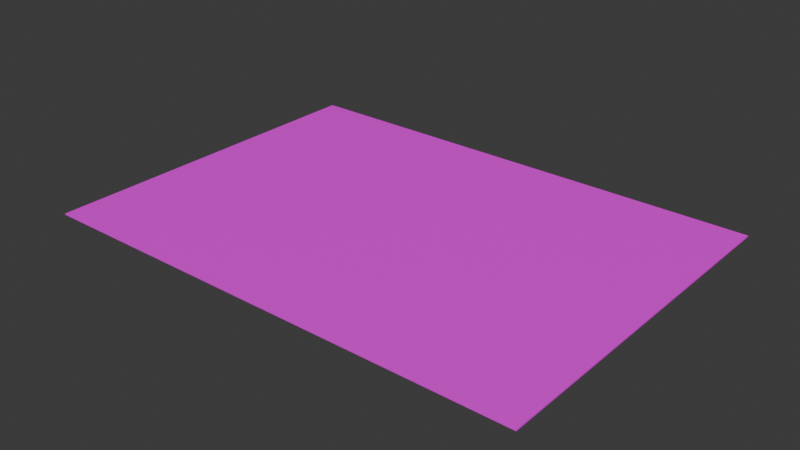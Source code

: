 # Source: SinkRug.blend  (saved by Blender 4.0.36; exported with 4.5.12 LTS)
import bpy
from mathutils import Matrix  # noqa: F401  (used for matrix-valued properties, if any)

bpy.ops.wm.read_factory_settings(use_empty=True)
scene = bpy.context.scene
scene.name = 'Scene'

# ---- collections
col_collection = bpy.data.collections.new('Collection'); scene.collection.children.link(col_collection)

# ---- images (referenced by path relative to the original .blend; pixels are not part of the script)
import os
ASSET_DIR = os.environ.get("B2B_ASSET_DIR", "")  # directory of the original .blend (textures are referenced by path, not embedded)
HERE = os.path.dirname(os.path.abspath(__file__))  # packed textures are extracted next to this script under _unpacked/

def load_image(name, relpath, width, height, colorspace="sRGB"):
    """Load a texture the original file referenced (path relative to the .blend, or extracted next to this script)."""
    p = next((c for c in (os.path.join(HERE, relpath), os.path.join(ASSET_DIR, relpath)) if relpath and os.path.exists(c)), "")
    if p:
        img = bpy.data.images.load(p, check_existing=True)
        img.name = name
    else:  # same state as the original file: an image datablock whose file is absent (Cycles renders it pink)
        img = bpy.data.images.new(name, width, height)
        img.source = "FILE"
        img.filepath = "//" + (relpath or name)
    img.colorspace_settings.name = colorspace
    return img
img_floormulchbookatlas_png = load_image('FloorMulchBookAtlas.png', 'FloorMulchBookAtlas.png', 1024, 1024, 'sRGB')

# ---- materials (node trees are filled in below, after node groups)
mat_material = bpy.data.materials.new('Material')
mat_material.use_transparent_shadow = False

# ---- material node trees
mat_material.use_nodes = True; mat_material.node_tree.nodes.clear()
_N = mat_material.node_tree.nodes; _L = mat_material.node_tree.links
n0 = _N.new('ShaderNodeBsdfPrincipled'); n0.name = 'Principled BSDF'; n0.location = (10, 300)
n0.inputs[3].default_value = 1.45
n1 = _N.new('ShaderNodeOutputMaterial'); n1.name = 'Material Output'; n1.location = (300, 300)
n2 = _N.new('ShaderNodeTexImage'); n2.name = 'Image Texture'; n2.location = (-280, 275)
n2.image = img_floormulchbookatlas_png
_L.new(n0.outputs[0], n1.inputs[0])
_L.new(n2.outputs[0], n0.inputs[0])
n1.is_active_output = True

# ---- world
world_world = bpy.data.worlds.new('World'); scene.world = world_world
world_world.use_nodes = True; world_world.node_tree.nodes.clear()
_N = world_world.node_tree.nodes; _L = world_world.node_tree.links
n0 = _N.new('ShaderNodeOutputWorld'); n0.name = 'World Output'; n0.location = (300, 300)
n1 = _N.new('ShaderNodeBackground'); n1.name = 'Background'; n1.location = (10, 300)
n1.inputs[0].default_value = (0.05088, 0.05088, 0.05088, 1.0)
_L.new(n1.outputs[0], n0.inputs[0])
n0.is_active_output = True
world_world.color = (0.05088, 0.05088, 0.05088)
world_world.use_sun_shadow = False
world_world.sun_shadow_jitter_overblur = 0.0

# ---- meshes
me_cube_001 = bpy.data.meshes.new('Cube.001')
me_cube_001.from_pydata([(-1.0, -1.0, -1.0), (-1.0, -1.0, 1.0), (-1.0, 1.0, -1.0), (-1.0, 1.0, 1.0), (1.0, -1.0, -1.0), (1.0, -1.0, 1.0), (1.0, 1.0, -1.0), (1.0, 1.0, 1.0)], [], [(0, 1, 3, 2), (2, 3, 7, 6), (6, 7, 5, 4), (4, 5, 1, 0), (2, 6, 4, 0), (7, 3, 1, 5)])
_uv = me_cube_001.uv_layers.new(name='UVMap')
_uv.uv.foreach_set('vector', [0.375, 0.0, 0.625, 0.0, 0.625, 0.25, 0.375, 0.25, 0.375, 0.25, 0.625, 0.25, 0.625, 0.5, 0.375, 0.5, 0.375, 0.5, 0.625, 0.5, 0.625, 0.75, 0.375, 0.75, 0.375, 0.75, 0.625, 0.75, 0.625, 1.0, 0.375, 1.0, 0.125, 0.5, 0.375, 0.5, 0.375, 0.75, 0.125, 0.75, 0.3826, 0.394, 0.4438, 0.3137, 0.5053, 0.3927, 0.4441, 0.473])
me_cube_001.materials.append(mat_material)
me_cube_001.update()

# ---- objects
ob_sink_rug = bpy.data.objects.new('Sink Rug', me_cube_001)

# ---- transforms, parenting, visibility, modifiers, constraints
ob_sink_rug.location = (0.0, 0.0, 0.0)
ob_sink_rug.scale = (0.7303, 0.5255, 0.001863)

# ---- collection membership
col_collection.objects.link(ob_sink_rug)

# ---- scene / render settings (as saved in the file)
scene.frame_start = 1; scene.frame_end = 250; scene.frame_set(1)
scene.render.engine = 'BLENDER_EEVEE_NEXT'
scene.cycles.sampling_pattern = 'TABULATED_SOBOL'
bpy.context.view_layer.update()

# ---- added for rendering (the .blend has no active camera and no usable light): camera, sun
cam_auto = bpy.data.cameras.new('AutoCamera')
cam_auto.lens = 50.0
cam_auto.sensor_width = 36.0
cam_auto.clip_end = 1000.0
ob_auto_camera = bpy.data.objects.new('AutoCamera', cam_auto)
scene.collection.objects.link(ob_auto_camera)
ob_auto_camera.location = (1.66492, -1.9979, 1.33193)
ob_auto_camera.rotation_euler = (1.09748, -7.21219e-08, 0.694738)
scene.camera = ob_auto_camera
light_auto_sun = bpy.data.lights.new('AutoSun', 'SUN')
light_auto_sun.energy = 3.0
light_auto_sun.angle = 0.0523599
ob_auto_sun = bpy.data.objects.new('AutoSun', light_auto_sun)
scene.collection.objects.link(ob_auto_sun)
ob_auto_sun.rotation_euler = (0.872665, 0.174533, 0.523599)
bpy.context.view_layer.update()
